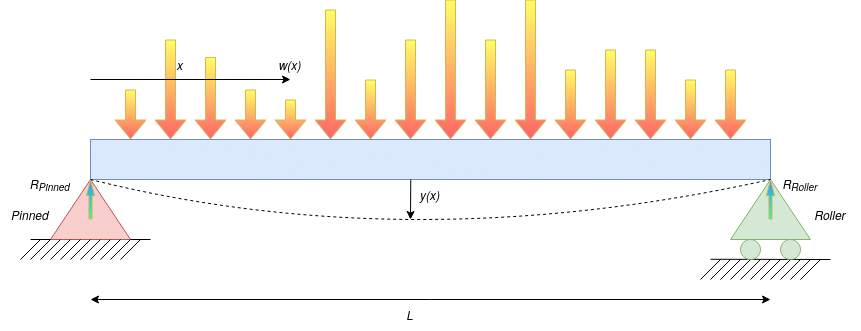

The diagram above was exported from draw.io. Its source (the exported page's mxGraphModel, read from the mxfile embedded in the PNG):
<mxGraphModel dx="1839" dy="545" grid="1" gridSize="10" guides="1" tooltips="1" connect="1" arrows="1" fold="1" page="1" pageScale="1" pageWidth="850" pageHeight="1100" math="0" shadow="0">
  <root>
    <mxCell id="0" />
    <mxCell id="1" parent="0" />
    <mxCell id="xb0pJItUgRJRIg8Bft5l-1" value="" style="triangle;whiteSpace=wrap;html=1;rotation=-90;fillColor=#f8cecc;strokeColor=#b85450;" parent="1" vertex="1">
      <mxGeometry x="50" y="270" width="60" height="80" as="geometry" />
    </mxCell>
    <mxCell id="xb0pJItUgRJRIg8Bft5l-3" value="" style="rounded=0;whiteSpace=wrap;html=1;fillColor=#dae8fc;strokeColor=#6c8ebf;" parent="1" vertex="1">
      <mxGeometry x="80" y="240" width="680" height="40" as="geometry" />
    </mxCell>
    <mxCell id="xb0pJItUgRJRIg8Bft5l-4" value="" style="triangle;whiteSpace=wrap;html=1;rotation=-90;fillColor=#d5e8d4;strokeColor=#82b366;" parent="1" vertex="1">
      <mxGeometry x="730" y="270" width="60" height="80" as="geometry" />
    </mxCell>
    <mxCell id="xb0pJItUgRJRIg8Bft5l-5" value="" style="endArrow=none;html=1;rounded=0;" parent="1" edge="1">
      <mxGeometry width="50" height="50" relative="1" as="geometry">
        <mxPoint x="120" y="340" as="sourcePoint" />
        <mxPoint x="140" y="340" as="targetPoint" />
      </mxGeometry>
    </mxCell>
    <mxCell id="xb0pJItUgRJRIg8Bft5l-6" value="" style="endArrow=none;html=1;rounded=0;" parent="1" edge="1">
      <mxGeometry width="50" height="50" relative="1" as="geometry">
        <mxPoint x="20" y="340" as="sourcePoint" />
        <mxPoint x="40" y="340" as="targetPoint" />
      </mxGeometry>
    </mxCell>
    <mxCell id="xb0pJItUgRJRIg8Bft5l-8" value="" style="endArrow=none;html=1;rounded=0;" parent="1" edge="1">
      <mxGeometry width="50" height="50" relative="1" as="geometry">
        <mxPoint x="700" y="359.77" as="sourcePoint" />
        <mxPoint x="820" y="360" as="targetPoint" />
      </mxGeometry>
    </mxCell>
    <mxCell id="xb0pJItUgRJRIg8Bft5l-9" value="" style="ellipse;whiteSpace=wrap;html=1;aspect=fixed;fillColor=#d5e8d4;strokeColor=#82b366;" parent="1" vertex="1">
      <mxGeometry x="730" y="340" width="20" height="20" as="geometry" />
    </mxCell>
    <mxCell id="xb0pJItUgRJRIg8Bft5l-10" value="" style="ellipse;whiteSpace=wrap;html=1;aspect=fixed;fillColor=#d5e8d4;strokeColor=#82b366;" parent="1" vertex="1">
      <mxGeometry x="770" y="340" width="20" height="20" as="geometry" />
    </mxCell>
    <mxCell id="xb0pJItUgRJRIg8Bft5l-14" value="" style="endArrow=none;html=1;rounded=0;" parent="1" edge="1">
      <mxGeometry width="50" height="50" relative="1" as="geometry">
        <mxPoint x="10" y="360" as="sourcePoint" />
        <mxPoint x="30" y="340" as="targetPoint" />
      </mxGeometry>
    </mxCell>
    <mxCell id="xb0pJItUgRJRIg8Bft5l-15" value="" style="endArrow=none;html=1;rounded=0;" parent="1" edge="1">
      <mxGeometry width="50" height="50" relative="1" as="geometry">
        <mxPoint x="20" y="360" as="sourcePoint" />
        <mxPoint x="40" y="340" as="targetPoint" />
      </mxGeometry>
    </mxCell>
    <mxCell id="xb0pJItUgRJRIg8Bft5l-16" value="" style="endArrow=none;html=1;rounded=0;" parent="1" edge="1">
      <mxGeometry width="50" height="50" relative="1" as="geometry">
        <mxPoint x="30" y="360" as="sourcePoint" />
        <mxPoint x="50" y="340" as="targetPoint" />
      </mxGeometry>
    </mxCell>
    <mxCell id="xb0pJItUgRJRIg8Bft5l-17" value="" style="endArrow=none;html=1;rounded=0;" parent="1" edge="1">
      <mxGeometry width="50" height="50" relative="1" as="geometry">
        <mxPoint x="40" y="360" as="sourcePoint" />
        <mxPoint x="60" y="340" as="targetPoint" />
      </mxGeometry>
    </mxCell>
    <mxCell id="xb0pJItUgRJRIg8Bft5l-18" value="" style="endArrow=none;html=1;rounded=0;" parent="1" edge="1">
      <mxGeometry width="50" height="50" relative="1" as="geometry">
        <mxPoint x="50" y="360" as="sourcePoint" />
        <mxPoint x="70" y="340" as="targetPoint" />
      </mxGeometry>
    </mxCell>
    <mxCell id="xb0pJItUgRJRIg8Bft5l-19" value="" style="endArrow=none;html=1;rounded=0;" parent="1" edge="1">
      <mxGeometry width="50" height="50" relative="1" as="geometry">
        <mxPoint x="60" y="360" as="sourcePoint" />
        <mxPoint x="80" y="340" as="targetPoint" />
      </mxGeometry>
    </mxCell>
    <mxCell id="xb0pJItUgRJRIg8Bft5l-20" value="" style="endArrow=none;html=1;rounded=0;" parent="1" edge="1">
      <mxGeometry width="50" height="50" relative="1" as="geometry">
        <mxPoint x="70" y="360" as="sourcePoint" />
        <mxPoint x="90" y="340" as="targetPoint" />
      </mxGeometry>
    </mxCell>
    <mxCell id="xb0pJItUgRJRIg8Bft5l-21" value="" style="endArrow=none;html=1;rounded=0;" parent="1" edge="1">
      <mxGeometry width="50" height="50" relative="1" as="geometry">
        <mxPoint x="80" y="360" as="sourcePoint" />
        <mxPoint x="100" y="340" as="targetPoint" />
      </mxGeometry>
    </mxCell>
    <mxCell id="xb0pJItUgRJRIg8Bft5l-22" value="" style="endArrow=none;html=1;rounded=0;" parent="1" edge="1">
      <mxGeometry width="50" height="50" relative="1" as="geometry">
        <mxPoint x="90" y="360" as="sourcePoint" />
        <mxPoint x="110" y="340" as="targetPoint" />
      </mxGeometry>
    </mxCell>
    <mxCell id="xb0pJItUgRJRIg8Bft5l-23" value="" style="endArrow=none;html=1;rounded=0;" parent="1" edge="1">
      <mxGeometry width="50" height="50" relative="1" as="geometry">
        <mxPoint x="100" y="360" as="sourcePoint" />
        <mxPoint x="120" y="340" as="targetPoint" />
      </mxGeometry>
    </mxCell>
    <mxCell id="xb0pJItUgRJRIg8Bft5l-24" value="" style="endArrow=none;html=1;rounded=0;" parent="1" edge="1">
      <mxGeometry width="50" height="50" relative="1" as="geometry">
        <mxPoint x="110" y="360" as="sourcePoint" />
        <mxPoint x="130" y="340" as="targetPoint" />
      </mxGeometry>
    </mxCell>
    <mxCell id="xb0pJItUgRJRIg8Bft5l-30" value="" style="endArrow=none;html=1;rounded=0;" parent="1" edge="1">
      <mxGeometry width="50" height="50" relative="1" as="geometry">
        <mxPoint x="690" y="380" as="sourcePoint" />
        <mxPoint x="710" y="360" as="targetPoint" />
      </mxGeometry>
    </mxCell>
    <mxCell id="xb0pJItUgRJRIg8Bft5l-31" value="" style="endArrow=none;html=1;rounded=0;" parent="1" edge="1">
      <mxGeometry width="50" height="50" relative="1" as="geometry">
        <mxPoint x="700" y="380" as="sourcePoint" />
        <mxPoint x="720" y="360" as="targetPoint" />
      </mxGeometry>
    </mxCell>
    <mxCell id="xb0pJItUgRJRIg8Bft5l-32" value="" style="endArrow=none;html=1;rounded=0;" parent="1" edge="1">
      <mxGeometry width="50" height="50" relative="1" as="geometry">
        <mxPoint x="710" y="380" as="sourcePoint" />
        <mxPoint x="730" y="360" as="targetPoint" />
      </mxGeometry>
    </mxCell>
    <mxCell id="xb0pJItUgRJRIg8Bft5l-33" value="" style="endArrow=none;html=1;rounded=0;" parent="1" edge="1">
      <mxGeometry width="50" height="50" relative="1" as="geometry">
        <mxPoint x="720" y="380" as="sourcePoint" />
        <mxPoint x="740" y="360" as="targetPoint" />
      </mxGeometry>
    </mxCell>
    <mxCell id="xb0pJItUgRJRIg8Bft5l-34" value="" style="endArrow=none;html=1;rounded=0;" parent="1" edge="1">
      <mxGeometry width="50" height="50" relative="1" as="geometry">
        <mxPoint x="730" y="380" as="sourcePoint" />
        <mxPoint x="750" y="360" as="targetPoint" />
      </mxGeometry>
    </mxCell>
    <mxCell id="xb0pJItUgRJRIg8Bft5l-35" value="" style="endArrow=none;html=1;rounded=0;" parent="1" edge="1">
      <mxGeometry width="50" height="50" relative="1" as="geometry">
        <mxPoint x="740" y="380" as="sourcePoint" />
        <mxPoint x="760" y="360" as="targetPoint" />
      </mxGeometry>
    </mxCell>
    <mxCell id="xb0pJItUgRJRIg8Bft5l-36" value="" style="endArrow=none;html=1;rounded=0;" parent="1" edge="1">
      <mxGeometry width="50" height="50" relative="1" as="geometry">
        <mxPoint x="750" y="380" as="sourcePoint" />
        <mxPoint x="770" y="360" as="targetPoint" />
      </mxGeometry>
    </mxCell>
    <mxCell id="xb0pJItUgRJRIg8Bft5l-37" value="" style="endArrow=none;html=1;rounded=0;" parent="1" edge="1">
      <mxGeometry width="50" height="50" relative="1" as="geometry">
        <mxPoint x="760" y="380" as="sourcePoint" />
        <mxPoint x="780" y="360" as="targetPoint" />
      </mxGeometry>
    </mxCell>
    <mxCell id="xb0pJItUgRJRIg8Bft5l-38" value="" style="endArrow=none;html=1;rounded=0;" parent="1" edge="1">
      <mxGeometry width="50" height="50" relative="1" as="geometry">
        <mxPoint x="770" y="380" as="sourcePoint" />
        <mxPoint x="790" y="360" as="targetPoint" />
      </mxGeometry>
    </mxCell>
    <mxCell id="xb0pJItUgRJRIg8Bft5l-39" value="" style="endArrow=none;html=1;rounded=0;" parent="1" edge="1">
      <mxGeometry width="50" height="50" relative="1" as="geometry">
        <mxPoint x="780" y="380" as="sourcePoint" />
        <mxPoint x="800" y="360" as="targetPoint" />
      </mxGeometry>
    </mxCell>
    <mxCell id="xb0pJItUgRJRIg8Bft5l-40" value="" style="endArrow=none;html=1;rounded=0;" parent="1" edge="1">
      <mxGeometry width="50" height="50" relative="1" as="geometry">
        <mxPoint x="790" y="380" as="sourcePoint" />
        <mxPoint x="810" y="360" as="targetPoint" />
      </mxGeometry>
    </mxCell>
    <mxCell id="xb0pJItUgRJRIg8Bft5l-43" value="" style="shape=flexArrow;endArrow=classic;html=1;rounded=0;fillColor=#FFFF66;strokeColor=#d6b656;gradientColor=#FF6666;shadow=0;" parent="1" edge="1">
      <mxGeometry width="50" height="50" relative="1" as="geometry">
        <mxPoint x="120" y="190" as="sourcePoint" />
        <mxPoint x="120" y="240" as="targetPoint" />
      </mxGeometry>
    </mxCell>
    <mxCell id="xb0pJItUgRJRIg8Bft5l-44" value="" style="shape=flexArrow;endArrow=classic;html=1;rounded=0;fillColor=#FFFF66;strokeColor=#d6b656;gradientColor=#FF6666;shadow=0;" parent="1" edge="1">
      <mxGeometry width="50" height="50" relative="1" as="geometry">
        <mxPoint x="160" y="140" as="sourcePoint" />
        <mxPoint x="160" y="240" as="targetPoint" />
      </mxGeometry>
    </mxCell>
    <mxCell id="xb0pJItUgRJRIg8Bft5l-45" value="" style="shape=flexArrow;endArrow=classic;html=1;rounded=0;fillColor=#FFFF66;strokeColor=#d6b656;gradientColor=#FF6666;shadow=0;exitX=1;exitY=0.25;exitDx=0;exitDy=0;" parent="1" source="ig5osr2cRZDfohV7ZghD-5" edge="1">
      <mxGeometry width="50" height="50" relative="1" as="geometry">
        <mxPoint x="200" y="190" as="sourcePoint" />
        <mxPoint x="200" y="240" as="targetPoint" />
      </mxGeometry>
    </mxCell>
    <mxCell id="xb0pJItUgRJRIg8Bft5l-46" value="" style="shape=flexArrow;endArrow=classic;html=1;rounded=0;fillColor=#FFFF66;strokeColor=#d6b656;gradientColor=#FF6666;shadow=0;" parent="1" edge="1">
      <mxGeometry width="50" height="50" relative="1" as="geometry">
        <mxPoint x="240" y="190" as="sourcePoint" />
        <mxPoint x="240" y="240" as="targetPoint" />
      </mxGeometry>
    </mxCell>
    <mxCell id="xb0pJItUgRJRIg8Bft5l-47" value="" style="shape=flexArrow;endArrow=classic;html=1;rounded=0;fillColor=#FFFF66;strokeColor=#d6b656;gradientColor=#FF6666;shadow=0;" parent="1" edge="1">
      <mxGeometry width="50" height="50" relative="1" as="geometry">
        <mxPoint x="280" y="200" as="sourcePoint" />
        <mxPoint x="280" y="240" as="targetPoint" />
      </mxGeometry>
    </mxCell>
    <mxCell id="xb0pJItUgRJRIg8Bft5l-48" value="" style="shape=flexArrow;endArrow=classic;html=1;rounded=0;fillColor=#FFFF66;strokeColor=#d6b656;gradientColor=#FF6666;shadow=0;" parent="1" edge="1">
      <mxGeometry width="50" height="50" relative="1" as="geometry">
        <mxPoint x="320" y="110" as="sourcePoint" />
        <mxPoint x="320" y="240" as="targetPoint" />
      </mxGeometry>
    </mxCell>
    <mxCell id="xb0pJItUgRJRIg8Bft5l-49" value="" style="shape=flexArrow;endArrow=classic;html=1;rounded=0;fillColor=#FFFF66;strokeColor=#d6b656;gradientColor=#FF6666;shadow=0;" parent="1" edge="1">
      <mxGeometry width="50" height="50" relative="1" as="geometry">
        <mxPoint x="360" y="180" as="sourcePoint" />
        <mxPoint x="360" y="240" as="targetPoint" />
      </mxGeometry>
    </mxCell>
    <mxCell id="xb0pJItUgRJRIg8Bft5l-50" value="" style="shape=flexArrow;endArrow=classic;html=1;rounded=0;fillColor=#FFFF66;strokeColor=#d6b656;gradientColor=#FF6666;shadow=0;" parent="1" edge="1">
      <mxGeometry width="50" height="50" relative="1" as="geometry">
        <mxPoint x="400" y="140" as="sourcePoint" />
        <mxPoint x="400" y="240" as="targetPoint" />
      </mxGeometry>
    </mxCell>
    <mxCell id="xb0pJItUgRJRIg8Bft5l-51" value="" style="shape=flexArrow;endArrow=classic;html=1;rounded=0;fillColor=#FFFF66;strokeColor=#d6b656;gradientColor=#FF6666;shadow=0;" parent="1" edge="1">
      <mxGeometry width="50" height="50" relative="1" as="geometry">
        <mxPoint x="440" y="100" as="sourcePoint" />
        <mxPoint x="440" y="240" as="targetPoint" />
      </mxGeometry>
    </mxCell>
    <mxCell id="xb0pJItUgRJRIg8Bft5l-52" value="" style="shape=flexArrow;endArrow=classic;html=1;rounded=0;fillColor=#FFFF66;strokeColor=#d6b656;gradientColor=#FF6666;shadow=0;" parent="1" edge="1">
      <mxGeometry width="50" height="50" relative="1" as="geometry">
        <mxPoint x="480" y="140" as="sourcePoint" />
        <mxPoint x="480" y="240" as="targetPoint" />
      </mxGeometry>
    </mxCell>
    <mxCell id="xb0pJItUgRJRIg8Bft5l-53" value="" style="shape=flexArrow;endArrow=classic;html=1;rounded=0;fillColor=#FFFF66;strokeColor=#d6b656;gradientColor=#FF6666;shadow=0;" parent="1" edge="1">
      <mxGeometry width="50" height="50" relative="1" as="geometry">
        <mxPoint x="520" y="100" as="sourcePoint" />
        <mxPoint x="520" y="240" as="targetPoint" />
      </mxGeometry>
    </mxCell>
    <mxCell id="xb0pJItUgRJRIg8Bft5l-54" value="" style="shape=flexArrow;endArrow=classic;html=1;rounded=0;fillColor=#FFFF66;strokeColor=#d6b656;gradientColor=#FF6666;shadow=0;" parent="1" edge="1">
      <mxGeometry width="50" height="50" relative="1" as="geometry">
        <mxPoint x="560" y="170" as="sourcePoint" />
        <mxPoint x="560" y="240" as="targetPoint" />
      </mxGeometry>
    </mxCell>
    <mxCell id="xb0pJItUgRJRIg8Bft5l-55" value="" style="shape=flexArrow;endArrow=classic;html=1;rounded=0;fillColor=#FFFF66;strokeColor=#d6b656;gradientColor=#FF6666;shadow=0;" parent="1" edge="1">
      <mxGeometry width="50" height="50" relative="1" as="geometry">
        <mxPoint x="600" y="150" as="sourcePoint" />
        <mxPoint x="600" y="240" as="targetPoint" />
      </mxGeometry>
    </mxCell>
    <mxCell id="xb0pJItUgRJRIg8Bft5l-56" value="" style="shape=flexArrow;endArrow=classic;html=1;rounded=0;fillColor=#FFFF66;strokeColor=#d6b656;gradientColor=#FF6666;shadow=0;" parent="1" edge="1">
      <mxGeometry width="50" height="50" relative="1" as="geometry">
        <mxPoint x="640" y="150" as="sourcePoint" />
        <mxPoint x="640" y="240" as="targetPoint" />
      </mxGeometry>
    </mxCell>
    <mxCell id="xb0pJItUgRJRIg8Bft5l-57" value="" style="shape=flexArrow;endArrow=classic;html=1;rounded=0;fillColor=#FFFF66;strokeColor=#d6b656;gradientColor=#FF6666;shadow=0;" parent="1" edge="1">
      <mxGeometry width="50" height="50" relative="1" as="geometry">
        <mxPoint x="680" y="180" as="sourcePoint" />
        <mxPoint x="680" y="240" as="targetPoint" />
      </mxGeometry>
    </mxCell>
    <mxCell id="xb0pJItUgRJRIg8Bft5l-58" value="" style="shape=flexArrow;endArrow=classic;html=1;rounded=0;fillColor=#FFFF66;strokeColor=#d6b656;gradientColor=#FF6666;shadow=0;" parent="1" edge="1">
      <mxGeometry width="50" height="50" relative="1" as="geometry">
        <mxPoint x="720" y="170" as="sourcePoint" />
        <mxPoint x="720" y="240" as="targetPoint" />
      </mxGeometry>
    </mxCell>
    <mxCell id="ig5osr2cRZDfohV7ZghD-1" value="" style="endArrow=classic;startArrow=classic;html=1;rounded=0;" parent="1" edge="1">
      <mxGeometry width="50" height="50" relative="1" as="geometry">
        <mxPoint x="80" y="400" as="sourcePoint" />
        <mxPoint x="760" y="400" as="targetPoint" />
      </mxGeometry>
    </mxCell>
    <mxCell id="ig5osr2cRZDfohV7ZghD-2" value="L" style="text;html=1;strokeColor=none;fillColor=none;align=center;verticalAlign=middle;whiteSpace=wrap;rounded=0;fontStyle=2" parent="1" vertex="1">
      <mxGeometry x="370" y="400" width="60" height="30" as="geometry" />
    </mxCell>
    <mxCell id="ig5osr2cRZDfohV7ZghD-4" value="" style="endArrow=classic;html=1;rounded=0;" parent="1" edge="1">
      <mxGeometry width="50" height="50" relative="1" as="geometry">
        <mxPoint x="80" y="180" as="sourcePoint" />
        <mxPoint x="280" y="180" as="targetPoint" />
      </mxGeometry>
    </mxCell>
    <mxCell id="ig5osr2cRZDfohV7ZghD-5" value="x" style="text;html=1;strokeColor=none;fillColor=none;align=center;verticalAlign=middle;whiteSpace=wrap;rounded=0;fontStyle=2" parent="1" vertex="1">
      <mxGeometry x="140" y="150" width="60" height="30" as="geometry" />
    </mxCell>
    <mxCell id="ig5osr2cRZDfohV7ZghD-6" value="w(x)" style="text;html=1;strokeColor=none;fillColor=none;align=center;verticalAlign=middle;whiteSpace=wrap;rounded=0;fontStyle=2" parent="1" vertex="1">
      <mxGeometry x="250" y="150" width="60" height="30" as="geometry" />
    </mxCell>
    <mxCell id="ig5osr2cRZDfohV7ZghD-7" value="Pinned" style="text;html=1;strokeColor=none;fillColor=none;align=center;verticalAlign=middle;whiteSpace=wrap;rounded=0;fontStyle=2" parent="1" vertex="1">
      <mxGeometry x="-10" y="300" width="60" height="30" as="geometry" />
    </mxCell>
    <mxCell id="ig5osr2cRZDfohV7ZghD-8" value="Roller" style="text;html=1;strokeColor=none;fillColor=none;align=center;verticalAlign=middle;whiteSpace=wrap;rounded=0;fontStyle=2" parent="1" vertex="1">
      <mxGeometry x="790" y="300" width="60" height="30" as="geometry" />
    </mxCell>
    <mxCell id="ig5osr2cRZDfohV7ZghD-11" value="" style="curved=1;endArrow=none;html=1;rounded=0;entryX=1;entryY=0.5;entryDx=0;entryDy=0;exitX=1;exitY=0.5;exitDx=0;exitDy=0;endFill=0;dashed=1;" parent="1" source="xb0pJItUgRJRIg8Bft5l-1" target="xb0pJItUgRJRIg8Bft5l-4" edge="1">
      <mxGeometry width="50" height="50" relative="1" as="geometry">
        <mxPoint x="250" y="330" as="sourcePoint" />
        <mxPoint x="300" y="280" as="targetPoint" />
        <Array as="points">
          <mxPoint x="400" y="360" />
        </Array>
      </mxGeometry>
    </mxCell>
    <mxCell id="ig5osr2cRZDfohV7ZghD-13" value="" style="endArrow=none;startArrow=classic;html=1;rounded=0;entryX=0.471;entryY=1;entryDx=0;entryDy=0;entryPerimeter=0;startFill=1;endFill=0;" parent="1" target="xb0pJItUgRJRIg8Bft5l-3" edge="1">
      <mxGeometry width="50" height="50" relative="1" as="geometry">
        <mxPoint x="400" y="320" as="sourcePoint" />
        <mxPoint x="430" y="260" as="targetPoint" />
      </mxGeometry>
    </mxCell>
    <mxCell id="ig5osr2cRZDfohV7ZghD-14" value="&lt;i&gt;y(x)&lt;/i&gt;" style="text;html=1;strokeColor=none;fillColor=none;align=center;verticalAlign=middle;whiteSpace=wrap;rounded=0;" parent="1" vertex="1">
      <mxGeometry x="390" y="280" width="60" height="30" as="geometry" />
    </mxCell>
    <mxCell id="ig5osr2cRZDfohV7ZghD-17" value="" style="shape=flexArrow;endArrow=classic;html=1;rounded=0;fillColor=#33FF99;strokeColor=#d6b656;gradientColor=#3399FF;shadow=0;endWidth=4.193548387096774;endSize=4.88993288590604;width=3.087248322147651;gradientDirection=north;" parent="1" edge="1">
      <mxGeometry width="50" height="50" relative="1" as="geometry">
        <mxPoint x="79.99999999999999" y="320" as="sourcePoint" />
        <mxPoint x="79.99999999999999" y="280" as="targetPoint" />
      </mxGeometry>
    </mxCell>
    <mxCell id="ig5osr2cRZDfohV7ZghD-18" value="" style="shape=flexArrow;endArrow=classic;html=1;rounded=0;fillColor=#33FF99;strokeColor=#d6b656;gradientColor=#3399FF;shadow=0;endWidth=4.193548387096774;endSize=4.88993288590604;width=3.087248322147651;gradientDirection=north;" parent="1" edge="1">
      <mxGeometry width="50" height="50" relative="1" as="geometry">
        <mxPoint x="760" y="320" as="sourcePoint" />
        <mxPoint x="760" y="280" as="targetPoint" />
      </mxGeometry>
    </mxCell>
    <mxCell id="ig5osr2cRZDfohV7ZghD-19" value="&lt;i&gt;R&lt;sub&gt;Roller&lt;/sub&gt;&lt;/i&gt;" style="text;html=1;strokeColor=none;fillColor=none;align=center;verticalAlign=middle;whiteSpace=wrap;rounded=0;" parent="1" vertex="1">
      <mxGeometry x="760" y="270" width="60" height="30" as="geometry" />
    </mxCell>
    <mxCell id="ig5osr2cRZDfohV7ZghD-21" value="&lt;i&gt;R&lt;sub&gt;Pinned&lt;/sub&gt;&lt;/i&gt;" style="text;html=1;strokeColor=none;fillColor=none;align=center;verticalAlign=middle;whiteSpace=wrap;rounded=0;" parent="1" vertex="1">
      <mxGeometry x="10" y="270" width="60" height="30" as="geometry" />
    </mxCell>
  </root>
</mxGraphModel>